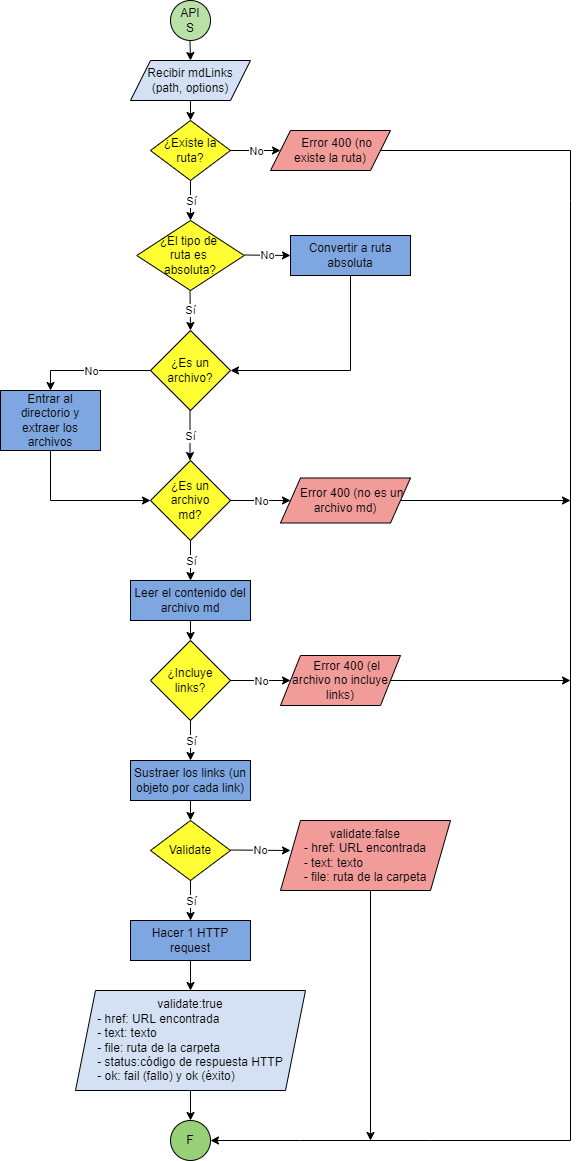

The diagram above was exported from draw.io. Its source (the exported page's mxGraphModel, read from the mxfile embedded in the PNG):
<mxGraphModel dx="984" dy="422" grid="1" gridSize="10" guides="1" tooltips="1" connect="1" arrows="1" fold="1" page="1" pageScale="1" pageWidth="827" pageHeight="1169" math="0" shadow="0">
  <root>
    <mxCell id="0" />
    <mxCell id="1" parent="0" />
    <mxCell id="6iNTkdSY6dwtVcewwjgZ-1" value="API&lt;br&gt;S" style="ellipse;whiteSpace=wrap;html=1;aspect=fixed;fillColor=#B9E0A5;" parent="1" vertex="1">
      <mxGeometry x="200" width="40" height="40" as="geometry" />
    </mxCell>
    <mxCell id="6iNTkdSY6dwtVcewwjgZ-2" value="Recibir mdLinks (path, options)" style="shape=parallelogram;perimeter=parallelogramPerimeter;whiteSpace=wrap;html=1;fixedSize=1;fillColor=#D4E1F5;" parent="1" vertex="1">
      <mxGeometry x="160" y="60" width="120" height="40" as="geometry" />
    </mxCell>
    <mxCell id="6iNTkdSY6dwtVcewwjgZ-3" value="¿Existe la ruta?" style="rhombus;whiteSpace=wrap;html=1;fillColor=#FFFF33;" parent="1" vertex="1">
      <mxGeometry x="180" y="120" width="80" height="60" as="geometry" />
    </mxCell>
    <mxCell id="6iNTkdSY6dwtVcewwjgZ-4" value="&amp;nbsp; &amp;nbsp; Error 400 (no existe la ruta)" style="shape=parallelogram;perimeter=parallelogramPerimeter;whiteSpace=wrap;html=1;fixedSize=1;fillColor=#F19C99;" parent="1" vertex="1">
      <mxGeometry x="300" y="130" width="120" height="40" as="geometry" />
    </mxCell>
    <mxCell id="6iNTkdSY6dwtVcewwjgZ-5" value="¿El tipo de &lt;br&gt;ruta es &lt;br&gt;absoluta?" style="rhombus;whiteSpace=wrap;html=1;fillColor=#FFFF33;" parent="1" vertex="1">
      <mxGeometry x="166.25" y="220" width="107.5" height="70" as="geometry" />
    </mxCell>
    <mxCell id="6iNTkdSY6dwtVcewwjgZ-7" value="" style="endArrow=classic;html=1;rounded=0;" parent="1" edge="1">
      <mxGeometry width="50" height="50" relative="1" as="geometry">
        <mxPoint x="219.5" y="40" as="sourcePoint" />
        <mxPoint x="220" y="60" as="targetPoint" />
      </mxGeometry>
    </mxCell>
    <mxCell id="6iNTkdSY6dwtVcewwjgZ-19" value="" style="endArrow=classic;html=1;rounded=0;entryX=0.5;entryY=0;entryDx=0;entryDy=0;exitX=0.5;exitY=1;exitDx=0;exitDy=0;" parent="1" source="6iNTkdSY6dwtVcewwjgZ-3" target="6iNTkdSY6dwtVcewwjgZ-5" edge="1">
      <mxGeometry relative="1" as="geometry">
        <mxPoint x="220" y="240" as="sourcePoint" />
        <mxPoint x="280" y="210" as="targetPoint" />
      </mxGeometry>
    </mxCell>
    <mxCell id="6iNTkdSY6dwtVcewwjgZ-20" value="Sí" style="edgeLabel;resizable=0;html=1;align=center;verticalAlign=middle;" parent="6iNTkdSY6dwtVcewwjgZ-19" connectable="0" vertex="1">
      <mxGeometry relative="1" as="geometry" />
    </mxCell>
    <mxCell id="6iNTkdSY6dwtVcewwjgZ-37" value="" style="endArrow=classic;html=1;rounded=0;exitX=1;exitY=0.5;exitDx=0;exitDy=0;entryX=0;entryY=0.5;entryDx=0;entryDy=0;" parent="1" source="6iNTkdSY6dwtVcewwjgZ-3" target="6iNTkdSY6dwtVcewwjgZ-4" edge="1">
      <mxGeometry relative="1" as="geometry">
        <mxPoint x="340" y="280" as="sourcePoint" />
        <mxPoint x="440" y="280" as="targetPoint" />
      </mxGeometry>
    </mxCell>
    <mxCell id="6iNTkdSY6dwtVcewwjgZ-38" value="No" style="edgeLabel;resizable=0;html=1;align=center;verticalAlign=middle;" parent="6iNTkdSY6dwtVcewwjgZ-37" connectable="0" vertex="1">
      <mxGeometry relative="1" as="geometry" />
    </mxCell>
    <mxCell id="6iNTkdSY6dwtVcewwjgZ-40" value="" style="endArrow=classic;html=1;rounded=0;" parent="1" edge="1">
      <mxGeometry relative="1" as="geometry">
        <mxPoint x="219.5" y="290" as="sourcePoint" />
        <mxPoint x="220" y="330" as="targetPoint" />
      </mxGeometry>
    </mxCell>
    <mxCell id="6iNTkdSY6dwtVcewwjgZ-41" value="Sí" style="edgeLabel;resizable=0;html=1;align=center;verticalAlign=middle;" parent="6iNTkdSY6dwtVcewwjgZ-40" connectable="0" vertex="1">
      <mxGeometry relative="1" as="geometry" />
    </mxCell>
    <mxCell id="6iNTkdSY6dwtVcewwjgZ-42" value="" style="endArrow=classic;html=1;rounded=0;entryX=0;entryY=0.5;entryDx=0;entryDy=0;" parent="1" target="6iNTkdSY6dwtVcewwjgZ-44" edge="1">
      <mxGeometry relative="1" as="geometry">
        <mxPoint x="273.75" y="254.5" as="sourcePoint" />
        <mxPoint x="336.25" y="255" as="targetPoint" />
        <Array as="points">
          <mxPoint x="273.75" y="254.5" />
        </Array>
      </mxGeometry>
    </mxCell>
    <mxCell id="6iNTkdSY6dwtVcewwjgZ-43" value="No" style="edgeLabel;resizable=0;html=1;align=center;verticalAlign=middle;" parent="6iNTkdSY6dwtVcewwjgZ-42" connectable="0" vertex="1">
      <mxGeometry relative="1" as="geometry" />
    </mxCell>
    <mxCell id="6iNTkdSY6dwtVcewwjgZ-44" value="Convertir a ruta absoluta" style="rounded=0;whiteSpace=wrap;html=1;fillColor=#7EA6E0;" parent="1" vertex="1">
      <mxGeometry x="320" y="235" width="120" height="40" as="geometry" />
    </mxCell>
    <mxCell id="6iNTkdSY6dwtVcewwjgZ-47" value="¿Es un archivo?" style="rhombus;whiteSpace=wrap;html=1;fillColor=#FFFF33;" parent="1" vertex="1">
      <mxGeometry x="180" y="330" width="80" height="80" as="geometry" />
    </mxCell>
    <mxCell id="6iNTkdSY6dwtVcewwjgZ-48" value="" style="endArrow=classic;html=1;rounded=0;exitX=0.5;exitY=1;exitDx=0;exitDy=0;entryX=1;entryY=0.5;entryDx=0;entryDy=0;" parent="1" source="6iNTkdSY6dwtVcewwjgZ-44" target="6iNTkdSY6dwtVcewwjgZ-47" edge="1">
      <mxGeometry width="50" height="50" relative="1" as="geometry">
        <mxPoint x="370" y="440" as="sourcePoint" />
        <mxPoint x="400" y="460" as="targetPoint" />
        <Array as="points">
          <mxPoint x="380" y="370" />
        </Array>
      </mxGeometry>
    </mxCell>
    <mxCell id="6iNTkdSY6dwtVcewwjgZ-51" value="" style="endArrow=classic;html=1;rounded=0;" parent="1" edge="1">
      <mxGeometry relative="1" as="geometry">
        <mxPoint x="219.5" y="410" as="sourcePoint" />
        <mxPoint x="219.5" y="460" as="targetPoint" />
      </mxGeometry>
    </mxCell>
    <mxCell id="6iNTkdSY6dwtVcewwjgZ-52" value="Sí" style="edgeLabel;resizable=0;html=1;align=center;verticalAlign=middle;" parent="6iNTkdSY6dwtVcewwjgZ-51" connectable="0" vertex="1">
      <mxGeometry relative="1" as="geometry" />
    </mxCell>
    <mxCell id="6iNTkdSY6dwtVcewwjgZ-53" value="Leer el contenido del archivo md" style="rounded=0;whiteSpace=wrap;html=1;fillColor=#7EA6E0;" parent="1" vertex="1">
      <mxGeometry x="160" y="580" width="120" height="40" as="geometry" />
    </mxCell>
    <mxCell id="6iNTkdSY6dwtVcewwjgZ-55" value="¿Es un archivo&lt;br&gt;md?" style="rhombus;whiteSpace=wrap;html=1;fillColor=#FFFF33;" parent="1" vertex="1">
      <mxGeometry x="180" y="460" width="80" height="80" as="geometry" />
    </mxCell>
    <mxCell id="6iNTkdSY6dwtVcewwjgZ-56" value="" style="endArrow=classic;html=1;rounded=0;exitX=1;exitY=0.5;exitDx=0;exitDy=0;" parent="1" source="6iNTkdSY6dwtVcewwjgZ-55" target="6iNTkdSY6dwtVcewwjgZ-72" edge="1">
      <mxGeometry relative="1" as="geometry">
        <mxPoint x="340" y="560" as="sourcePoint" />
        <mxPoint x="330" y="580" as="targetPoint" />
      </mxGeometry>
    </mxCell>
    <mxCell id="6iNTkdSY6dwtVcewwjgZ-57" value="No" style="edgeLabel;resizable=0;html=1;align=center;verticalAlign=middle;" parent="6iNTkdSY6dwtVcewwjgZ-56" connectable="0" vertex="1">
      <mxGeometry relative="1" as="geometry" />
    </mxCell>
    <mxCell id="6iNTkdSY6dwtVcewwjgZ-61" value="" style="endArrow=classic;html=1;rounded=0;exitX=0.5;exitY=1;exitDx=0;exitDy=0;" parent="1" source="6iNTkdSY6dwtVcewwjgZ-53" edge="1">
      <mxGeometry width="50" height="50" relative="1" as="geometry">
        <mxPoint x="370" y="820" as="sourcePoint" />
        <mxPoint x="220" y="640" as="targetPoint" />
      </mxGeometry>
    </mxCell>
    <mxCell id="6iNTkdSY6dwtVcewwjgZ-62" value="¿Incluye links?" style="rhombus;whiteSpace=wrap;html=1;fillColor=#FFFF33;" parent="1" vertex="1">
      <mxGeometry x="180" y="640" width="80" height="80" as="geometry" />
    </mxCell>
    <mxCell id="6iNTkdSY6dwtVcewwjgZ-68" value="" style="endArrow=classic;html=1;rounded=0;exitX=1;exitY=0.5;exitDx=0;exitDy=0;entryX=0;entryY=0.5;entryDx=0;entryDy=0;" parent="1" source="6iNTkdSY6dwtVcewwjgZ-62" target="6iNTkdSY6dwtVcewwjgZ-70" edge="1">
      <mxGeometry relative="1" as="geometry">
        <mxPoint x="340" y="700" as="sourcePoint" />
        <mxPoint x="330" y="780" as="targetPoint" />
      </mxGeometry>
    </mxCell>
    <mxCell id="6iNTkdSY6dwtVcewwjgZ-69" value="No" style="edgeLabel;resizable=0;html=1;align=center;verticalAlign=middle;" parent="6iNTkdSY6dwtVcewwjgZ-68" connectable="0" vertex="1">
      <mxGeometry relative="1" as="geometry" />
    </mxCell>
    <mxCell id="6iNTkdSY6dwtVcewwjgZ-70" value="&amp;nbsp; &amp;nbsp; Error 400 (el archivo no incluye links)" style="shape=parallelogram;perimeter=parallelogramPerimeter;whiteSpace=wrap;html=1;fixedSize=1;fillColor=#F19C99;" parent="1" vertex="1">
      <mxGeometry x="310" y="655" width="120" height="50" as="geometry" />
    </mxCell>
    <mxCell id="6iNTkdSY6dwtVcewwjgZ-72" value="&amp;nbsp; &amp;nbsp; Error 400 (no es un archivo md)" style="shape=parallelogram;perimeter=parallelogramPerimeter;whiteSpace=wrap;html=1;fixedSize=1;fillColor=#F19C99;" parent="1" vertex="1">
      <mxGeometry x="310" y="477.5" width="130" height="45" as="geometry" />
    </mxCell>
    <mxCell id="6iNTkdSY6dwtVcewwjgZ-73" value="Sustraer los links (un objeto por cada link)" style="rounded=0;whiteSpace=wrap;html=1;fillColor=#7EA6E0;" parent="1" vertex="1">
      <mxGeometry x="160" y="760" width="120" height="40" as="geometry" />
    </mxCell>
    <mxCell id="6iNTkdSY6dwtVcewwjgZ-75" value="" style="endArrow=classic;html=1;rounded=0;exitX=0.5;exitY=1;exitDx=0;exitDy=0;" parent="1" source="6iNTkdSY6dwtVcewwjgZ-73" edge="1">
      <mxGeometry width="50" height="50" relative="1" as="geometry">
        <mxPoint x="370" y="1050" as="sourcePoint" />
        <mxPoint x="220" y="820" as="targetPoint" />
      </mxGeometry>
    </mxCell>
    <mxCell id="6iNTkdSY6dwtVcewwjgZ-80" value="Validate" style="rhombus;whiteSpace=wrap;html=1;fillColor=#FFFF33;" parent="1" vertex="1">
      <mxGeometry x="180" y="820" width="80" height="60" as="geometry" />
    </mxCell>
    <mxCell id="6iNTkdSY6dwtVcewwjgZ-81" value="" style="endArrow=classic;html=1;rounded=0;" parent="1" edge="1">
      <mxGeometry relative="1" as="geometry">
        <mxPoint x="220" y="880" as="sourcePoint" />
        <mxPoint x="220" y="920" as="targetPoint" />
      </mxGeometry>
    </mxCell>
    <mxCell id="6iNTkdSY6dwtVcewwjgZ-82" value="Sí" style="edgeLabel;resizable=0;html=1;align=center;verticalAlign=middle;" parent="6iNTkdSY6dwtVcewwjgZ-81" connectable="0" vertex="1">
      <mxGeometry relative="1" as="geometry" />
    </mxCell>
    <mxCell id="6iNTkdSY6dwtVcewwjgZ-83" value="" style="endArrow=classic;html=1;rounded=0;" parent="1" edge="1">
      <mxGeometry relative="1" as="geometry">
        <mxPoint x="260" y="849.5" as="sourcePoint" />
        <mxPoint x="320" y="850" as="targetPoint" />
      </mxGeometry>
    </mxCell>
    <mxCell id="6iNTkdSY6dwtVcewwjgZ-84" value="No" style="edgeLabel;resizable=0;html=1;align=center;verticalAlign=middle;" parent="6iNTkdSY6dwtVcewwjgZ-83" connectable="0" vertex="1">
      <mxGeometry relative="1" as="geometry" />
    </mxCell>
    <mxCell id="6iNTkdSY6dwtVcewwjgZ-86" value="validate:false&lt;br&gt;- href: URL encontrada&lt;br&gt;&lt;div style=&quot;text-align: left;&quot;&gt;&lt;span style=&quot;background-color: initial;&quot;&gt;- text: texto&lt;/span&gt;&lt;/div&gt;- file: ruta de la carpeta" style="shape=parallelogram;perimeter=parallelogramPerimeter;whiteSpace=wrap;html=1;fixedSize=1;align=center;fillColor=#F19C99;" parent="1" vertex="1">
      <mxGeometry x="310" y="820" width="170" height="70" as="geometry" />
    </mxCell>
    <mxCell id="6iNTkdSY6dwtVcewwjgZ-87" value="validate:true&lt;br&gt;&lt;div style=&quot;text-align: left;&quot;&gt;&lt;span style=&quot;background-color: initial;&quot;&gt;- href: URL encontrada&lt;/span&gt;&lt;/div&gt;&lt;div style=&quot;text-align: left;&quot;&gt;&lt;span style=&quot;background-color: initial;&quot;&gt;- text: texto&lt;/span&gt;&lt;/div&gt;&lt;div style=&quot;text-align: left;&quot;&gt;&lt;span style=&quot;background-color: initial;&quot;&gt;- file: ruta de la carpeta&lt;/span&gt;&lt;/div&gt;- status:código de respuesta HTTP&lt;br&gt;&lt;div style=&quot;text-align: left;&quot;&gt;&lt;span style=&quot;background-color: initial;&quot;&gt;- ok: fail (fallo) y ok (éxito)&lt;/span&gt;&lt;/div&gt;" style="shape=parallelogram;perimeter=parallelogramPerimeter;whiteSpace=wrap;html=1;fixedSize=1;align=center;fillColor=#D4E1F5;" parent="1" vertex="1">
      <mxGeometry x="105" y="990" width="230" height="100" as="geometry" />
    </mxCell>
    <mxCell id="6iNTkdSY6dwtVcewwjgZ-88" value="" style="endArrow=classic;html=1;rounded=0;exitX=0.5;exitY=1;exitDx=0;exitDy=0;" parent="1" source="6iNTkdSY6dwtVcewwjgZ-87" edge="1">
      <mxGeometry width="50" height="50" relative="1" as="geometry">
        <mxPoint x="370" y="1080" as="sourcePoint" />
        <mxPoint x="220" y="1120" as="targetPoint" />
      </mxGeometry>
    </mxCell>
    <mxCell id="6iNTkdSY6dwtVcewwjgZ-90" value="F" style="ellipse;whiteSpace=wrap;html=1;aspect=fixed;fillColor=#97D077;" parent="1" vertex="1">
      <mxGeometry x="200" y="1120" width="40" height="40" as="geometry" />
    </mxCell>
    <mxCell id="6iNTkdSY6dwtVcewwjgZ-91" value="" style="endArrow=classic;html=1;rounded=0;exitX=1;exitY=0.5;exitDx=0;exitDy=0;entryX=1;entryY=0.5;entryDx=0;entryDy=0;" parent="1" source="6iNTkdSY6dwtVcewwjgZ-4" target="6iNTkdSY6dwtVcewwjgZ-90" edge="1">
      <mxGeometry width="50" height="50" relative="1" as="geometry">
        <mxPoint x="370" y="160" as="sourcePoint" />
        <mxPoint x="240" y="1150" as="targetPoint" />
        <Array as="points">
          <mxPoint x="600" y="150" />
          <mxPoint x="600" y="200" />
          <mxPoint x="600" y="1140" />
          <mxPoint x="460" y="1140" />
          <mxPoint x="330" y="1140" />
        </Array>
      </mxGeometry>
    </mxCell>
    <mxCell id="6iNTkdSY6dwtVcewwjgZ-92" value="" style="endArrow=classic;html=1;rounded=0;exitX=1;exitY=0.5;exitDx=0;exitDy=0;" parent="1" source="6iNTkdSY6dwtVcewwjgZ-72" edge="1">
      <mxGeometry width="50" height="50" relative="1" as="geometry">
        <mxPoint x="370" y="480" as="sourcePoint" />
        <mxPoint x="600" y="500" as="targetPoint" />
      </mxGeometry>
    </mxCell>
    <mxCell id="6iNTkdSY6dwtVcewwjgZ-93" value="" style="endArrow=classic;html=1;rounded=0;exitX=1;exitY=0.5;exitDx=0;exitDy=0;" parent="1" source="6iNTkdSY6dwtVcewwjgZ-70" edge="1">
      <mxGeometry width="50" height="50" relative="1" as="geometry">
        <mxPoint x="370" y="720" as="sourcePoint" />
        <mxPoint x="600" y="680" as="targetPoint" />
      </mxGeometry>
    </mxCell>
    <mxCell id="6iNTkdSY6dwtVcewwjgZ-94" value="" style="endArrow=classic;html=1;rounded=0;" parent="1" edge="1">
      <mxGeometry width="50" height="50" relative="1" as="geometry">
        <mxPoint x="400" y="890" as="sourcePoint" />
        <mxPoint x="400" y="1140" as="targetPoint" />
      </mxGeometry>
    </mxCell>
    <mxCell id="XI-AAu7kq_4yF0Ng9S7K-2" value="" style="endArrow=classic;html=1;rounded=0;exitX=0.5;exitY=1;exitDx=0;exitDy=0;entryX=0.5;entryY=0;entryDx=0;entryDy=0;" parent="1" source="6iNTkdSY6dwtVcewwjgZ-2" target="6iNTkdSY6dwtVcewwjgZ-3" edge="1">
      <mxGeometry width="50" height="50" relative="1" as="geometry">
        <mxPoint x="390" y="180" as="sourcePoint" />
        <mxPoint x="440" y="130" as="targetPoint" />
      </mxGeometry>
    </mxCell>
    <mxCell id="jZkVuV8nz9RsT3J11SBA-3" value="Entrar al directorio y extraer los archivos" style="rounded=0;whiteSpace=wrap;html=1;fillColor=#7EA6E0;" parent="1" vertex="1">
      <mxGeometry x="30" y="390" width="100" height="60" as="geometry" />
    </mxCell>
    <mxCell id="jZkVuV8nz9RsT3J11SBA-5" value="" style="endArrow=classic;html=1;rounded=0;exitX=0.5;exitY=1;exitDx=0;exitDy=0;entryX=0.5;entryY=0;entryDx=0;entryDy=0;" parent="1" source="6iNTkdSY6dwtVcewwjgZ-55" target="6iNTkdSY6dwtVcewwjgZ-53" edge="1">
      <mxGeometry relative="1" as="geometry">
        <mxPoint x="360" y="580" as="sourcePoint" />
        <mxPoint x="460" y="580" as="targetPoint" />
      </mxGeometry>
    </mxCell>
    <mxCell id="jZkVuV8nz9RsT3J11SBA-6" value="Sí" style="edgeLabel;resizable=0;html=1;align=center;verticalAlign=middle;" parent="jZkVuV8nz9RsT3J11SBA-5" connectable="0" vertex="1">
      <mxGeometry relative="1" as="geometry" />
    </mxCell>
    <mxCell id="jZkVuV8nz9RsT3J11SBA-7" value="" style="endArrow=classic;html=1;rounded=0;exitX=0.5;exitY=1;exitDx=0;exitDy=0;entryX=0.5;entryY=0;entryDx=0;entryDy=0;" parent="1" source="6iNTkdSY6dwtVcewwjgZ-62" target="6iNTkdSY6dwtVcewwjgZ-73" edge="1">
      <mxGeometry relative="1" as="geometry">
        <mxPoint x="360" y="820" as="sourcePoint" />
        <mxPoint x="460" y="820" as="targetPoint" />
        <Array as="points">
          <mxPoint x="220" y="740" />
        </Array>
      </mxGeometry>
    </mxCell>
    <mxCell id="jZkVuV8nz9RsT3J11SBA-8" value="Sí" style="edgeLabel;resizable=0;html=1;align=center;verticalAlign=middle;" parent="jZkVuV8nz9RsT3J11SBA-7" connectable="0" vertex="1">
      <mxGeometry relative="1" as="geometry" />
    </mxCell>
    <mxCell id="jZkVuV8nz9RsT3J11SBA-9" value="" style="endArrow=classic;html=1;rounded=0;entryX=0;entryY=0.5;entryDx=0;entryDy=0;" parent="1" target="6iNTkdSY6dwtVcewwjgZ-55" edge="1">
      <mxGeometry width="50" height="50" relative="1" as="geometry">
        <mxPoint x="80" y="450" as="sourcePoint" />
        <mxPoint x="79.5" y="510" as="targetPoint" />
        <Array as="points">
          <mxPoint x="80" y="500" />
        </Array>
      </mxGeometry>
    </mxCell>
    <mxCell id="Dqq80FuL2zQWtvzKhLHh-2" value="" style="endArrow=classic;html=1;rounded=0;exitX=0;exitY=0.5;exitDx=0;exitDy=0;entryX=0.5;entryY=0;entryDx=0;entryDy=0;" parent="1" source="6iNTkdSY6dwtVcewwjgZ-47" target="jZkVuV8nz9RsT3J11SBA-3" edge="1">
      <mxGeometry relative="1" as="geometry">
        <mxPoint x="360" y="390" as="sourcePoint" />
        <mxPoint x="460" y="390" as="targetPoint" />
        <Array as="points">
          <mxPoint x="80" y="370" />
        </Array>
      </mxGeometry>
    </mxCell>
    <mxCell id="Dqq80FuL2zQWtvzKhLHh-3" value="No" style="edgeLabel;resizable=0;html=1;align=center;verticalAlign=middle;" parent="Dqq80FuL2zQWtvzKhLHh-2" connectable="0" vertex="1">
      <mxGeometry relative="1" as="geometry" />
    </mxCell>
    <mxCell id="o25ib8uX0Hol00t0nwet-1" value="Hacer 1 HTTP request" style="rounded=0;whiteSpace=wrap;html=1;fillColor=#7EA6E0;" parent="1" vertex="1">
      <mxGeometry x="160" y="920" width="120" height="40" as="geometry" />
    </mxCell>
    <mxCell id="o25ib8uX0Hol00t0nwet-2" value="" style="endArrow=classic;html=1;rounded=0;exitX=0.5;exitY=1;exitDx=0;exitDy=0;" parent="1" source="o25ib8uX0Hol00t0nwet-1" target="6iNTkdSY6dwtVcewwjgZ-87" edge="1">
      <mxGeometry width="50" height="50" relative="1" as="geometry">
        <mxPoint x="390" y="870" as="sourcePoint" />
        <mxPoint x="440" y="820" as="targetPoint" />
      </mxGeometry>
    </mxCell>
  </root>
</mxGraphModel>